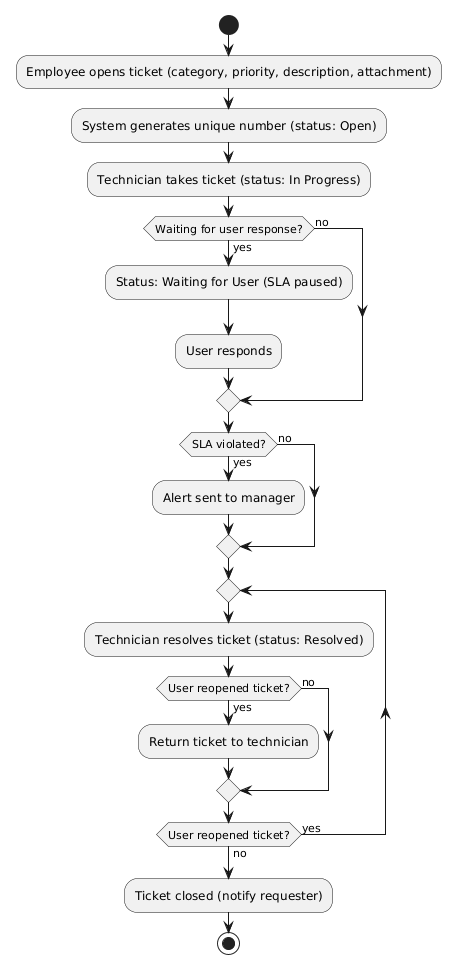

The diagram above was rendered by PlantUML. Its source (embedded in the PNG):
@startuml
start
:Employee opens ticket (category, priority, description, attachment);
:System generates unique number (status: Open);
:Technician takes ticket (status: In Progress);

if (Waiting for user response?) then (yes)
  :Status: Waiting for User (SLA paused);
  :User responds;
else (no)
endif

if (SLA violated?) then (yes)
  :Alert sent to manager;
else (no)
endif

repeat
  :Technician resolves ticket (status: Resolved);
  if (User reopened ticket?) then (yes)
    :Return ticket to technician;
  else (no)
  endif
repeat while (User reopened ticket?) is (yes) not (no)

:Ticket closed (notify requester);
stop
@enduml